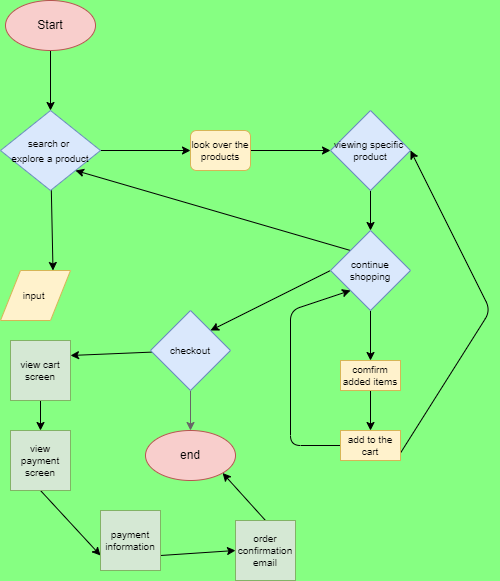

The diagram above was exported from draw.io. Its source (the exported page's mxGraphModel, read from the mxfile embedded in the PNG):
<mxGraphModel dx="627" dy="556" grid="1" gridSize="10" guides="1" tooltips="1" connect="1" arrows="1" fold="1" page="1" pageScale="1" pageWidth="850" pageHeight="1100" background="#86FF82" math="0" shadow="0">
  <root>
    <mxCell id="0" />
    <mxCell id="1" parent="0" />
    <mxCell id="19" value="" style="edgeStyle=none;html=1;fontSize=10;" edge="1" parent="1" source="2" target="3">
      <mxGeometry relative="1" as="geometry" />
    </mxCell>
    <mxCell id="2" value="Start" style="ellipse;whiteSpace=wrap;html=1;fillColor=#f8cecc;strokeColor=#b85450;" vertex="1" parent="1">
      <mxGeometry x="35" y="50" width="90" height="50" as="geometry" />
    </mxCell>
    <mxCell id="6" style="edgeStyle=none;html=1;entryX=0.75;entryY=0;entryDx=0;entryDy=0;fontSize=10;" edge="1" parent="1" source="3" target="5">
      <mxGeometry relative="1" as="geometry" />
    </mxCell>
    <mxCell id="21" style="edgeStyle=none;html=1;entryX=0;entryY=0.5;entryDx=0;entryDy=0;fontSize=10;" edge="1" parent="1" source="3" target="7">
      <mxGeometry relative="1" as="geometry" />
    </mxCell>
    <mxCell id="3" value="&lt;font style=&quot;font-size: 10px&quot;&gt;search or&amp;nbsp;&lt;br&gt;explore a product&lt;/font&gt;" style="rhombus;whiteSpace=wrap;html=1;fillColor=#dae8fc;strokeColor=#6c8ebf;" vertex="1" parent="1">
      <mxGeometry x="30" y="160" width="100" height="80" as="geometry" />
    </mxCell>
    <mxCell id="5" value="input&amp;nbsp;" style="shape=parallelogram;perimeter=parallelogramPerimeter;whiteSpace=wrap;html=1;fixedSize=1;fontSize=10;fillColor=#fff2cc;strokeColor=#d6b656;" vertex="1" parent="1">
      <mxGeometry x="30" y="320" width="70" height="50" as="geometry" />
    </mxCell>
    <mxCell id="23" style="edgeStyle=none;html=1;exitX=1;exitY=0.5;exitDx=0;exitDy=0;entryX=0;entryY=0.5;entryDx=0;entryDy=0;fontSize=10;" edge="1" parent="1" source="7" target="9">
      <mxGeometry relative="1" as="geometry" />
    </mxCell>
    <mxCell id="7" value="look over the products" style="rounded=1;whiteSpace=wrap;html=1;fontSize=10;fillColor=#fff2cc;strokeColor=#d6b656;" vertex="1" parent="1">
      <mxGeometry x="220" y="180" width="60" height="40" as="geometry" />
    </mxCell>
    <mxCell id="34" style="edgeStyle=none;html=1;exitX=0.5;exitY=1;exitDx=0;exitDy=0;entryX=0.5;entryY=0;entryDx=0;entryDy=0;fontSize=10;" edge="1" parent="1" source="9" target="25">
      <mxGeometry relative="1" as="geometry" />
    </mxCell>
    <mxCell id="9" value="viewing specific&amp;nbsp;&lt;br&gt;product" style="rhombus;whiteSpace=wrap;html=1;fontSize=10;fillColor=#dae8fc;strokeColor=#6c8ebf;" vertex="1" parent="1">
      <mxGeometry x="360" y="160" width="80" height="80" as="geometry" />
    </mxCell>
    <mxCell id="28" style="edgeStyle=none;html=1;exitX=0.5;exitY=1;exitDx=0;exitDy=0;entryX=0.5;entryY=0;entryDx=0;entryDy=0;fontSize=10;" edge="1" parent="1" source="25" target="27">
      <mxGeometry relative="1" as="geometry" />
    </mxCell>
    <mxCell id="38" style="edgeStyle=none;html=1;exitX=0;exitY=0.5;exitDx=0;exitDy=0;entryX=1;entryY=0;entryDx=0;entryDy=0;fontSize=10;" edge="1" parent="1" source="25" target="37">
      <mxGeometry relative="1" as="geometry" />
    </mxCell>
    <mxCell id="52" style="edgeStyle=none;html=1;exitX=0;exitY=0;exitDx=0;exitDy=0;entryX=1;entryY=1;entryDx=0;entryDy=0;fontSize=10;" edge="1" parent="1" source="25" target="3">
      <mxGeometry relative="1" as="geometry" />
    </mxCell>
    <mxCell id="25" value="continue shopping" style="rhombus;whiteSpace=wrap;html=1;fontSize=10;fillColor=#dae8fc;strokeColor=#6c8ebf;" vertex="1" parent="1">
      <mxGeometry x="360" y="280" width="80" height="80" as="geometry" />
    </mxCell>
    <mxCell id="31" style="edgeStyle=none;html=1;exitX=0.5;exitY=1;exitDx=0;exitDy=0;entryX=0.5;entryY=0;entryDx=0;entryDy=0;fontSize=10;" edge="1" parent="1" source="27" target="30">
      <mxGeometry relative="1" as="geometry" />
    </mxCell>
    <mxCell id="27" value="comfirm added items" style="rounded=0;whiteSpace=wrap;html=1;fontSize=10;fillColor=#fff2cc;strokeColor=#d6b656;" vertex="1" parent="1">
      <mxGeometry x="370" y="410" width="60" height="30" as="geometry" />
    </mxCell>
    <mxCell id="32" style="edgeStyle=none;html=1;entryX=0;entryY=1;entryDx=0;entryDy=0;fontSize=10;" edge="1" parent="1" source="30" target="25">
      <mxGeometry relative="1" as="geometry">
        <Array as="points">
          <mxPoint x="320" y="495" />
          <mxPoint x="320" y="360" />
        </Array>
      </mxGeometry>
    </mxCell>
    <mxCell id="33" style="edgeStyle=none;html=1;exitX=1;exitY=0.75;exitDx=0;exitDy=0;entryX=1;entryY=0.5;entryDx=0;entryDy=0;fontSize=10;" edge="1" parent="1" source="30" target="9">
      <mxGeometry relative="1" as="geometry">
        <Array as="points">
          <mxPoint x="520" y="360" />
        </Array>
      </mxGeometry>
    </mxCell>
    <mxCell id="30" value="add to the cart" style="rounded=0;whiteSpace=wrap;html=1;fontSize=10;fillColor=#fff2cc;strokeColor=#d6b656;" vertex="1" parent="1">
      <mxGeometry x="370" y="480" width="60" height="30" as="geometry" />
    </mxCell>
    <mxCell id="39" style="edgeStyle=none;html=1;exitX=0.5;exitY=1;exitDx=0;exitDy=0;fontSize=10;fillColor=#f5f5f5;strokeColor=#666666;" edge="1" parent="1" source="37">
      <mxGeometry relative="1" as="geometry">
        <mxPoint x="220" y="480" as="targetPoint" />
      </mxGeometry>
    </mxCell>
    <mxCell id="47" style="edgeStyle=none;html=1;entryX=1;entryY=0.25;entryDx=0;entryDy=0;fontSize=10;" edge="1" parent="1" source="37" target="42">
      <mxGeometry relative="1" as="geometry" />
    </mxCell>
    <mxCell id="37" value="checkout" style="rhombus;whiteSpace=wrap;html=1;fontSize=10;fillColor=#dae8fc;strokeColor=#6c8ebf;" vertex="1" parent="1">
      <mxGeometry x="180" y="360" width="80" height="80" as="geometry" />
    </mxCell>
    <mxCell id="40" value="end" style="ellipse;whiteSpace=wrap;html=1;fillColor=#f8cecc;strokeColor=#b85450;" vertex="1" parent="1">
      <mxGeometry x="175" y="480" width="90" height="50" as="geometry" />
    </mxCell>
    <mxCell id="49" style="edgeStyle=none;html=1;exitX=0.5;exitY=1;exitDx=0;exitDy=0;entryX=0.5;entryY=0;entryDx=0;entryDy=0;fontSize=10;" edge="1" parent="1" source="42" target="43">
      <mxGeometry relative="1" as="geometry" />
    </mxCell>
    <mxCell id="42" value="view cart screen" style="whiteSpace=wrap;html=1;aspect=fixed;fontSize=10;fillColor=#d5e8d4;strokeColor=#82b366;" vertex="1" parent="1">
      <mxGeometry x="40" y="390" width="60" height="60" as="geometry" />
    </mxCell>
    <mxCell id="50" style="edgeStyle=none;html=1;exitX=0.5;exitY=1;exitDx=0;exitDy=0;entryX=0;entryY=0.75;entryDx=0;entryDy=0;fontSize=10;" edge="1" parent="1" source="43" target="44">
      <mxGeometry relative="1" as="geometry" />
    </mxCell>
    <mxCell id="43" value="view payment screen" style="whiteSpace=wrap;html=1;aspect=fixed;fontSize=10;fillColor=#d5e8d4;strokeColor=#82b366;" vertex="1" parent="1">
      <mxGeometry x="40" y="480" width="60" height="60" as="geometry" />
    </mxCell>
    <mxCell id="51" style="edgeStyle=none;html=1;exitX=1;exitY=0.75;exitDx=0;exitDy=0;fontSize=10;entryX=0;entryY=0.5;entryDx=0;entryDy=0;" edge="1" parent="1" source="44" target="46">
      <mxGeometry relative="1" as="geometry" />
    </mxCell>
    <mxCell id="44" value="payment information" style="whiteSpace=wrap;html=1;aspect=fixed;fontSize=10;fillColor=#d5e8d4;strokeColor=#82b366;" vertex="1" parent="1">
      <mxGeometry x="130" y="560" width="60" height="60" as="geometry" />
    </mxCell>
    <mxCell id="48" style="edgeStyle=none;html=1;exitX=0.5;exitY=0;exitDx=0;exitDy=0;entryX=1;entryY=1;entryDx=0;entryDy=0;fontSize=10;" edge="1" parent="1" source="46" target="40">
      <mxGeometry relative="1" as="geometry" />
    </mxCell>
    <mxCell id="46" value="order confirmation email" style="whiteSpace=wrap;html=1;aspect=fixed;fontSize=10;fillColor=#d5e8d4;strokeColor=#82b366;" vertex="1" parent="1">
      <mxGeometry x="265" y="570" width="60" height="60" as="geometry" />
    </mxCell>
  </root>
</mxGraphModel>